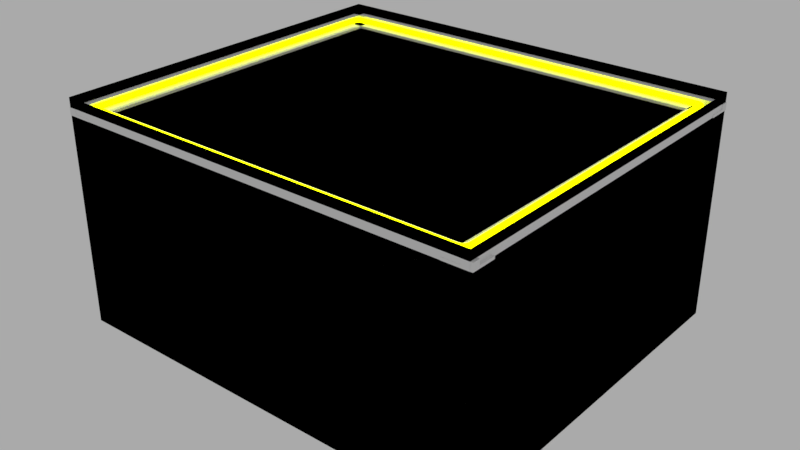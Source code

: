# Source: LightRoom.blend  (saved by Blender 2.79.0; exported with 4.5.12 LTS)
import bpy
from mathutils import Matrix  # noqa: F401  (used for matrix-valued properties, if any)

bpy.ops.wm.read_factory_settings(use_empty=True)
scene = bpy.context.scene
scene.name = 'Scene'

# ---- collections
col_collection_1 = bpy.data.collections.new('Collection 1'); scene.collection.children.link(col_collection_1)
col_collection_2 = bpy.data.collections.new('Collection 2'); scene.collection.children.link(col_collection_2)
col_collection_2.hide_render = True
col_collection_2.hide_viewport = True

# ---- materials (node trees are filled in below, after node groups)
mat_material = bpy.data.materials.new('Material')
mat_material.alpha_threshold = 0.0
mat_material.roughness = 0.5

# ---- material node trees
mat_material.use_nodes = True; mat_material.node_tree.nodes.clear()
_N = mat_material.node_tree.nodes; _L = mat_material.node_tree.links
n0 = _N.new('ShaderNodeOutputMaterial'); n0.name = 'Material Output'; n0.location = (417, 274)
n1 = _N.new('ShaderNodeEmission'); n1.name = 'Emission'; n1.location = (19, 174)
n1.inputs[0].default_value = (0.6503, 0.7728, 0.0, 1.0)
n1.inputs[1].default_value = 6.0
n2 = _N.new('ShaderNodeBsdfGlass'); n2.name = 'Glass BSDF'; n2.location = (15, 407)
n2.distribution = 'BECKMANN'
n2.inputs[1].default_value = 1.0
n2.inputs[2].default_value = 1.45
n3 = _N.new('ShaderNodeMixShader'); n3.name = 'Mix Shader'; n3.location = (237, 290)
n3.inputs[0].default_value = 0.9
_L.new(n3.outputs[0], n0.inputs[0])
_L.new(n1.outputs[0], n3.inputs[2])
_L.new(n2.outputs[0], n3.inputs[1])
n0.is_active_output = True

# ---- world
world_world = bpy.data.worlds.new('World'); scene.world = world_world
world_world.use_nodes = True; world_world.node_tree.nodes.clear()
_N = world_world.node_tree.nodes; _L = world_world.node_tree.links
n0 = _N.new('ShaderNodeOutputWorld'); n0.name = 'World Output'; n0.location = (300, 300)
n1 = _N.new('ShaderNodeBackground'); n1.name = 'Background'; n1.location = (10, 300)
n1.inputs[0].default_value = (0.402, 0.402, 0.402, 1.0)
_L.new(n1.outputs[0], n0.inputs[0])
n0.is_active_output = True
world_world.color = (0.05088, 0.05088, 0.05088)
world_world.use_sun_shadow = False
world_world.sun_shadow_jitter_overblur = 0.0
world_world.cycles.sampling_method = 'MANUAL'

# ---- meshes
me_cylinder = bpy.data.meshes.new('Cylinder')
me_cylinder.from_pydata([(0.0, 1.0, -1.0), (0.0, 1.0, 1.0), (0.1951, 0.9808, -1.0), (0.1951, 0.9808, 1.0), (0.3827, 0.9239, -1.0), (0.3827, 0.9239, 1.0), (0.5556, 0.8315, -1.0), (0.5556, 0.8315, 1.0), (0.7071, 0.7071, -1.0), (0.7071, 0.7071, 1.0), (0.8315, 0.5556, -1.0), (0.8315, 0.5556, 1.0), (0.9239, 0.3827, -1.0), (0.9239, 0.3827, 1.0), (0.9808, 0.1951, -1.0), (0.9808, 0.1951, 1.0), (1.0, 7.55e-08, -1.0), (1.0, 7.55e-08, 1.0), (0.9808, -0.1951, -1.0), (0.9808, -0.1951, 1.0), (0.9239, -0.3827, -1.0), (0.9239, -0.3827, 1.0), (0.8315, -0.5556, -1.0), (0.8315, -0.5556, 1.0), (0.7071, -0.7071, -1.0), (0.7071, -0.7071, 1.0), (0.5556, -0.8315, -1.0), (0.5556, -0.8315, 1.0), (0.3827, -0.9239, -1.0), (0.3827, -0.9239, 1.0), (0.1951, -0.9808, -1.0), (0.1951, -0.9808, 1.0), (-3.258e-07, -1.0, -1.0), (-3.258e-07, -1.0, 1.0), (-0.1951, -0.9808, -1.0), (-0.1951, -0.9808, 1.0), (-0.3827, -0.9239, -1.0), (-0.3827, -0.9239, 1.0), (-0.5556, -0.8315, -1.0), (-0.5556, -0.8315, 1.0), (-0.7071, -0.7071, -1.0), (-0.7071, -0.7071, 1.0), (-0.8315, -0.5556, -1.0), (-0.8315, -0.5556, 1.0), (-0.9239, -0.3827, -1.0), (-0.9239, -0.3827, 1.0), (-0.9808, -0.1951, -1.0), (-0.9808, -0.1951, 1.0), (-1.0, 9.656e-07, -1.0), (-1.0, 9.656e-07, 1.0), (-0.9808, 0.1951, -1.0), (-0.9808, 0.1951, 1.0), (-0.9239, 0.3827, -1.0), (-0.9239, 0.3827, 1.0), (-0.8315, 0.5556, -1.0), (-0.8315, 0.5556, 1.0), (-0.7071, 0.7071, -1.0), (-0.7071, 0.7071, 1.0), (-0.5556, 0.8315, -1.0), (-0.5556, 0.8315, 1.0), (-0.3827, 0.9239, -1.0), (-0.3827, 0.9239, 1.0), (-0.1951, 0.9808, -1.0), (-0.1951, 0.9808, 1.0), (0.1951, 0.9714, 1.006), (-1.24e-05, 0.9856, 1.006), (0.3827, 0.9291, 1.007), (0.5556, 0.8606, 1.007), (0.7071, 0.7682, 1.009), (0.8315, 0.6558, 1.01), (0.9239, 0.5275, 1.012), (0.9808, 0.3882, 1.014), (1.0, 0.2434, 1.015), (0.9808, 0.09864, 1.017), (0.9239, -0.04059, 1.019), (0.8315, -0.1689, 1.021), (0.7071, -0.2814, 1.022), (0.5556, -0.3737, 1.024), (0.3827, -0.4423, 1.024), (0.1951, -0.4845, 1.025), (-1.283e-05, -0.4988, 1.025), (-0.1951, -0.4845, 1.025), (-0.3827, -0.4423, 1.024), (-0.5556, -0.3737, 1.024), (-0.7071, -0.2814, 1.022), (-0.8315, -0.1689, 1.021), (-0.9239, -0.04059, 1.019), (-0.9808, 0.09864, 1.017), (-1.0, 0.2434, 1.015), (-0.9808, 0.3882, 1.014), (-0.9239, 0.5275, 1.012), (-0.8315, 0.6558, 1.01), (-0.7071, 0.7683, 1.009), (-0.5556, 0.8606, 1.007), (-0.3827, 0.9291, 1.007), (-0.1951, 0.9714, 1.006), (0.1951, 1.272, 1.015), (-1.08e-05, 1.273, 1.014), (0.3827, 1.271, 1.015), (0.5556, 1.269, 1.017), (0.7071, 1.266, 1.019), (0.8315, 1.263, 1.021), (0.9239, 1.259, 1.023), (0.9808, 1.255, 1.026), (1.0, 1.25, 1.029), (0.9808, 1.246, 1.032), (0.9239, 1.242, 1.034), (0.8315, 1.238, 1.037), (0.7071, 1.234, 1.039), (0.5556, 1.231, 1.041), (0.3827, 1.229, 1.042), (0.1951, 1.228, 1.043), (-1.128e-05, 1.228, 1.043), (-0.1951, 1.228, 1.043), (-0.3827, 1.229, 1.042), (-0.5556, 1.231, 1.041), (-0.7071, 1.234, 1.039), (-0.8315, 1.238, 1.037), (-0.9239, 1.242, 1.034), (-0.9808, 1.246, 1.032), (-1.0, 1.25, 1.029), (-0.9808, 1.255, 1.026), (-0.9239, 1.259, 1.023), (-0.8315, 1.263, 1.021), (-0.7071, 1.266, 1.019), (-0.5556, 1.269, 1.017), (-0.3827, 1.271, 1.015), (-0.1951, 1.272, 1.015), (0.1951, 120.8, 1.016), (-1.081e-05, 120.8, 1.015), (0.3827, 120.8, 1.016), (0.5556, 120.8, 1.018), (0.7071, 120.8, 1.02), (0.8315, 120.8, 1.022), (0.9239, 120.8, 1.024), (0.9808, 120.8, 1.027), (1.0, 120.8, 1.03), (0.9808, 120.8, 1.033), (0.9239, 120.7, 1.035), (0.8315, 120.7, 1.038), (0.7071, 120.7, 1.04), (0.5556, 120.7, 1.042), (0.3827, 120.7, 1.043), (0.1951, 120.7, 1.044), (-1.128e-05, 120.7, 1.044), (-0.1951, 120.7, 1.044), (-0.3827, 120.7, 1.043), (-0.5556, 120.7, 1.042), (-0.7071, 120.7, 1.04), (-0.8315, 120.7, 1.038), (-0.9239, 120.7, 1.035), (-0.9808, 120.8, 1.033), (-1.0, 120.8, 1.03), (-0.9808, 120.8, 1.027), (-0.9239, 120.8, 1.024), (-0.8315, 120.8, 1.022), (-0.7071, 120.8, 1.02), (-0.5556, 120.8, 1.018), (-0.3827, 120.8, 1.016), (-0.1951, 120.8, 1.016), (0.9294, 0.5058, 1.029), (0.8364, 0.4277, 1.032), (-1.006, 0.6786, 1.025), (-0.9866, 0.7667, 1.022), (0.7113, 0.3593, 1.033), (-0.9294, 0.8515, 1.02), (0.5589, 0.3031, 1.035), (-0.8364, 0.9295, 1.018), (0.3849, 0.2614, 1.036), (-1.112e-05, 1.13, 1.012), (0.1962, 1.122, 1.013), (-0.7113, 0.998, 1.016), (0.1962, 0.2357, 1.037), (0.3849, 1.096, 1.013), (-0.5589, 1.054, 1.015), (-1.158e-05, 0.227, 1.037), (0.5589, 1.054, 1.015), (-0.385, 1.096, 1.013), (-0.1963, 0.2357, 1.037), (0.7113, 0.998, 1.016), (-0.1963, 1.122, 1.013), (-0.385, 0.2614, 1.036), (0.8364, 0.9295, 1.018), (-0.5589, 0.3031, 1.035), (0.9294, 0.8514, 1.02), (-0.7113, 0.3593, 1.033), (0.9866, 0.7667, 1.022), (-0.8364, 0.4277, 1.032), (1.006, 0.6786, 1.025), (-0.9294, 0.5058, 1.029), (0.9866, 0.5905, 1.027), (-0.9866, 0.5905, 1.027), (0.1951, 121.3, 1.014), (-1.08e-05, 121.3, 1.014), (0.3827, 121.4, 1.015), (0.5556, 121.4, 1.016), (0.7071, 121.5, 1.017), (0.8315, 121.6, 1.019), (0.9239, 121.6, 1.021), (0.9808, 121.7, 1.024), (1.0, 121.8, 1.026), (0.9808, 122.0, 1.029), (0.9239, 122.1, 1.031), (0.8315, 122.1, 1.033), (0.7071, 122.2, 1.035), (0.5556, 122.3, 1.036), (0.3827, 122.3, 1.038), (0.1951, 122.4, 1.038), (-1.125e-05, 122.4, 1.038), (-0.1951, 122.4, 1.038), (-0.3827, 122.3, 1.038), (-0.5556, 122.3, 1.036), (-0.7071, 122.2, 1.035), (-0.8315, 122.1, 1.033), (-0.9239, 122.1, 1.031), (-0.9808, 122.0, 1.029), (-1.0, 121.8, 1.026), (-0.9808, 121.7, 1.024), (-0.9239, 121.6, 1.021), (-0.8315, 121.6, 1.019), (-0.7071, 121.5, 1.017), (-0.5556, 121.4, 1.016), (-0.3827, 121.4, 1.015), (-0.1951, 121.3, 1.014), (0.1951, 121.8, 1.009), (-1.077e-05, 121.7, 1.009), (0.3827, 121.8, 1.009), (0.5556, 121.9, 1.01), (0.7071, 122.0, 1.011), (0.8315, 122.1, 1.012), (0.9239, 122.3, 1.013), (0.9808, 122.5, 1.014), (1.0, 122.6, 1.015), (0.9808, 122.8, 1.017), (0.9239, 123.0, 1.018), (0.8315, 123.1, 1.019), (0.7071, 123.3, 1.02), (0.5556, 123.4, 1.021), (0.3827, 123.5, 1.021), (0.1951, 123.5, 1.022), (-1.116e-05, 123.5, 1.022), (-0.1951, 123.5, 1.022), (-0.3827, 123.5, 1.021), (-0.5556, 123.4, 1.021), (-0.7071, 123.3, 1.02), (-0.8315, 123.1, 1.019), (-0.9239, 123.0, 1.018), (-0.9808, 122.8, 1.017), (-1.0, 122.6, 1.015), (-0.9808, 122.5, 1.014), (-0.9239, 122.3, 1.013), (-0.8315, 122.1, 1.012), (-0.7071, 122.0, 1.011), (-0.5556, 121.9, 1.01), (-0.3827, 121.8, 1.009), (-0.1951, 121.8, 1.009), (0.1951, 121.8, -1.011), (4.283e-06, 121.8, -1.011), (0.3827, 121.8, -1.011), (0.5556, 121.9, -1.011), (0.7071, 122.0, -1.011), (0.8315, 122.2, -1.011), (0.9239, 122.4, -1.012), (0.9808, 122.6, -1.012), (1.0, 122.8, -1.012), (0.9808, 123.0, -1.012), (0.9239, 123.1, -1.012), (0.8315, 123.3, -1.012), (0.7071, 123.5, -1.012), (0.5556, 123.6, -1.012), (0.3827, 123.7, -1.012), (0.1951, 123.7, -1.012), (3.959e-06, 123.8, -1.012), (-0.1951, 123.7, -1.012), (-0.3827, 123.7, -1.012), (-0.5556, 123.6, -1.012), (-0.7071, 123.5, -1.012), (-0.8315, 123.3, -1.012), (-0.9239, 123.1, -1.012), (-0.9808, 123.0, -1.012), (-1.0, 122.8, -1.012), (-0.9808, 122.6, -1.012), (-0.9239, 122.4, -1.012), (-0.8315, 122.2, -1.011), (-0.7071, 122.0, -1.011), (-0.5556, 121.9, -1.011), (-0.3827, 121.8, -1.011), (-0.1951, 121.8, -1.011), (0.1951, 121.7, -1.019), (4.322e-06, 121.7, -1.019), (0.3827, 121.8, -1.019), (0.5556, 121.9, -1.02), (0.7071, 122.0, -1.021), (0.8315, 122.1, -1.021), (0.9239, 122.3, -1.022), (0.9808, 122.5, -1.024), (1.0, 122.6, -1.025), (0.9808, 122.8, -1.026), (0.9239, 123.0, -1.027), (0.8315, 123.1, -1.028), (0.7071, 123.3, -1.029), (0.5556, 123.4, -1.03), (0.3827, 123.5, -1.03), (0.1951, 123.5, -1.03), (4.056e-06, 123.5, -1.03), (-0.1951, 123.5, -1.03), (-0.3827, 123.5, -1.03), (-0.5556, 123.4, -1.03), (-0.7071, 123.3, -1.029), (-0.8315, 123.1, -1.028), (-0.9239, 123.0, -1.027), (-0.9808, 122.8, -1.026), (-1.0, 122.6, -1.025), (-0.9808, 122.5, -1.024), (-0.9239, 122.3, -1.022), (-0.8315, 122.1, -1.021), (-0.7071, 122.0, -1.021), (-0.5556, 121.9, -1.02), (-0.3827, 121.8, -1.019), (-0.1951, 121.7, -1.019), (0.1951, 121.6, -1.025), (4.348e-06, 121.5, -1.025), (0.3827, 121.6, -1.026), (0.5556, 121.6, -1.027), (0.7071, 121.7, -1.028), (0.8315, 121.8, -1.03), (0.9239, 121.9, -1.032), (0.9808, 122.0, -1.034), (1.0, 122.1, -1.037), (0.9808, 122.2, -1.039), (0.9239, 122.3, -1.041), (0.8315, 122.4, -1.043), (0.7071, 122.5, -1.045), (0.5556, 122.6, -1.047), (0.3827, 122.6, -1.048), (0.1951, 122.7, -1.048), (4.147e-06, 122.7, -1.049), (-0.1951, 122.7, -1.048), (-0.3827, 122.6, -1.048), (-0.5556, 122.6, -1.047), (-0.7071, 122.5, -1.045), (-0.8315, 122.4, -1.043), (-0.9239, 122.3, -1.041), (-0.9808, 122.2, -1.039), (-1.0, 122.1, -1.037), (-0.9808, 122.0, -1.034), (-0.9239, 121.9, -1.032), (-0.8315, 121.8, -1.03), (-0.7071, 121.7, -1.028), (-0.5556, 121.6, -1.027), (-0.3827, 121.6, -1.026), (-0.1951, 121.6, -1.025), (0.1951, 2.436, -1.026), (4.354e-06, 2.436, -1.026), (0.3827, 2.438, -1.027), (0.5556, 2.441, -1.028), (0.7071, 2.445, -1.03), (0.8315, 2.45, -1.032), (0.9239, 2.455, -1.035), (0.9808, 2.461, -1.037), (1.0, 2.468, -1.04), (0.9808, 2.474, -1.043), (0.9239, 2.48, -1.046), (0.8315, 2.485, -1.048), (0.7071, 2.49, -1.05), (0.5556, 2.494, -1.052), (0.3827, 2.497, -1.054), (0.1951, 2.499, -1.054), (4.179e-06, 2.5, -1.055), (-0.1951, 2.499, -1.054), (-0.3827, 2.497, -1.054), (-0.5556, 2.494, -1.052), (-0.7071, 2.49, -1.05), (-0.8315, 2.485, -1.048), (-0.9239, 2.48, -1.046), (-0.9808, 2.474, -1.043), (-1.0, 2.468, -1.04), (-0.9808, 2.461, -1.037), (-0.9239, 2.455, -1.035), (-0.8315, 2.45, -1.032), (-0.7071, 2.445, -1.03), (-0.5556, 2.441, -1.028), (-0.3827, 2.438, -1.027), (-0.1951, 2.436, -1.026), (0.1145, 1.854, -1.025), (-0.08006, 1.865, -1.025), (0.3008, 1.82, -1.026), (0.4717, 1.764, -1.027), (0.6205, 1.689, -1.029), (0.7416, 1.597, -1.03), (0.8303, 1.493, -1.032), (0.8832, 1.379, -1.035), (0.8982, 1.261, -1.037), (0.8748, 1.143, -1.039), (0.8139, 1.029, -1.041), (0.7179, 0.9242, -1.043), (0.5903, 0.8322, -1.045), (0.4362, 0.7566, -1.046), (0.2614, 0.7004, -1.047), (0.07268, 0.6656, -1.048), (-0.1227, 0.6536, -1.048), (-0.3173, 0.665, -1.048), (-0.5036, 0.6991, -1.047), (-0.6745, 0.7548, -1.046), (-0.8233, 0.8299, -1.044), (-0.9444, 0.9215, -1.043), (-1.033, 1.026, -1.04), (-1.086, 1.14, -1.038), (-1.101, 1.258, -1.036), (-1.078, 1.376, -1.034), (-1.017, 1.49, -1.032), (-0.9207, 1.595, -1.03), (-0.7931, 1.687, -1.028), (-0.639, 1.762, -1.027), (-0.4642, 1.818, -1.026), (-0.2755, 1.853, -1.025), (0.1145, 1.206, -1.02), (-0.08006, 1.225, -1.02), (0.3009, 1.154, -1.021), (0.4717, 1.07, -1.022), (0.6205, 0.9589, -1.022), (0.7416, 0.8235, -1.023), (0.8303, 0.6695, -1.025), (0.8832, 0.5029, -1.026), (0.8982, 0.3301, -1.027), (0.8748, 0.1577, -1.029), (0.814, -0.007749, -1.03), (0.7179, -0.1598, -1.031), (0.5903, -0.2926, -1.032), (0.4362, -0.401, -1.033), (0.2614, -0.481, -1.033), (0.07269, -0.5294, -1.034), (-0.1227, -0.5444, -1.034), (-0.3173, -0.5254, -1.033), (-0.5036, -0.4731, -1.033), (-0.6745, -0.3895, -1.032), (-0.8233, -0.2779, -1.031), (-0.9444, -0.1425, -1.03), (-1.033, 0.01138, -1.029), (-1.086, 0.178, -1.028), (-1.101, 0.3508, -1.027), (-1.078, 0.5232, -1.025), (-1.017, 0.6886, -1.024), (-0.9207, 0.8407, -1.023), (-0.7931, 0.9735, -1.022), (-0.639, 1.082, -1.021), (-0.4642, 1.162, -1.021), (-0.2755, 1.21, -1.02), (0.1425, 0.993, -1.015), (-0.04552, 1.016, -1.015), (0.3225, 0.9341, -1.015), (0.4876, 0.8412, -1.015), (0.6314, 0.7179, -1.015), (0.7484, 0.569, -1.015), (0.8341, 0.4001, -1.015), (0.8852, 0.2178, -1.015), (0.8997, 0.02903, -1.015), (0.8772, -0.1589, -1.014), (0.8183, -0.3388, -1.014), (0.7255, -0.5038, -1.014), (0.6023, -0.6474, -1.014), (0.4533, -0.7643, -1.014), (0.2844, -0.8498, -1.014), (0.1021, -0.9008, -1.014), (-0.08675, -0.9152, -1.014), (-0.2748, -0.8925, -1.014), (-0.4548, -0.8336, -1.014), (-0.6199, -0.7407, -1.014), (-0.7637, -0.6174, -1.014), (-0.8807, -0.4685, -1.014), (-0.9664, -0.2996, -1.014), (-1.017, -0.1173, -1.014), (-1.032, 0.07149, -1.014), (-1.009, 0.2594, -1.014), (-0.9506, 0.4393, -1.014), (-0.8578, 0.6043, -1.014), (-0.7345, 0.748, -1.014), (-0.5856, 0.8648, -1.015), (-0.4167, 0.9503, -1.015), (-0.2343, 1.001, -1.015)], [], [(0, 1, 3, 2), (2, 3, 5, 4), (4, 5, 7, 6), (6, 7, 9, 8), (8, 9, 11, 10), (10, 11, 13, 12), (12, 13, 15, 14), (14, 15, 17, 16), (16, 17, 19, 18), (18, 19, 21, 20), (20, 21, 23, 22), (22, 23, 25, 24), (24, 25, 27, 26), (26, 27, 29, 28), (28, 29, 31, 30), (30, 31, 33, 32), (32, 33, 35, 34), (34, 35, 37, 36), (36, 37, 39, 38), (38, 39, 41, 40), (40, 41, 43, 42), (42, 43, 45, 44), (44, 45, 47, 46), (46, 47, 49, 48), (48, 49, 51, 50), (50, 51, 53, 52), (52, 53, 55, 54), (54, 55, 57, 56), (56, 57, 59, 58), (58, 59, 61, 60), (19, 17, 72, 73), (60, 61, 63, 62), (62, 63, 1, 0), (364, 363, 395, 396), (161, 160, 106, 107), (37, 35, 81, 82), (55, 53, 90, 91), (11, 9, 68, 69), (29, 27, 77, 78), (47, 45, 86, 87), (3, 1, 65, 64), (1, 63, 95, 65), (21, 19, 73, 74), (39, 37, 82, 83), (57, 55, 91, 92), (13, 11, 69, 70), (31, 29, 78, 79), (49, 47, 87, 88), (5, 3, 64, 66), (23, 21, 74, 75), (41, 39, 83, 84), (59, 57, 92, 93), (15, 13, 70, 71), (33, 31, 79, 80), (51, 49, 88, 89), (7, 5, 66, 67), (25, 23, 75, 76), (43, 41, 84, 85), (61, 59, 93, 94), (17, 15, 71, 72), (35, 33, 80, 81), (53, 51, 89, 90), (9, 7, 67, 68), (27, 25, 76, 77), (45, 43, 85, 86), (63, 61, 94, 95), (110, 109, 141, 142), (163, 162, 120, 121), (164, 161, 107, 108), (165, 163, 121, 122), (166, 164, 108, 109), (167, 165, 122, 123), (168, 166, 109, 110), (170, 169, 97, 96), (171, 167, 123, 124), (172, 168, 110, 111), (173, 170, 96, 98), (174, 171, 124, 125), (175, 172, 111, 112), (176, 173, 98, 99), (177, 174, 125, 126), (178, 175, 112, 113), (179, 176, 99, 100), (180, 177, 126, 127), (181, 178, 113, 114), (182, 179, 100, 101), (169, 180, 127, 97), (183, 181, 114, 115), (184, 182, 101, 102), (185, 183, 115, 116), (186, 184, 102, 103), (187, 185, 116, 117), (188, 186, 103, 104), (189, 187, 117, 118), (190, 188, 104, 105), (191, 189, 118, 119), (160, 190, 105, 106), (162, 191, 119, 120), (145, 144, 208, 209), (96, 97, 129, 128), (124, 123, 155, 156), (111, 110, 142, 143), (98, 96, 128, 130), (125, 124, 156, 157), (112, 111, 143, 144), (99, 98, 130, 131), (126, 125, 157, 158), (113, 112, 144, 145), (100, 99, 131, 132), (127, 126, 158, 159), (114, 113, 145, 146), (101, 100, 132, 133), (97, 127, 159, 129), (115, 114, 146, 147), (102, 101, 133, 134), (116, 115, 147, 148), (103, 102, 134, 135), (117, 116, 148, 149), (104, 103, 135, 136), (118, 117, 149, 150), (105, 104, 136, 137), (119, 118, 150, 151), (106, 105, 137, 138), (120, 119, 151, 152), (107, 106, 138, 139), (121, 120, 152, 153), (108, 107, 139, 140), (122, 121, 153, 154), (109, 108, 140, 141), (123, 122, 154, 155), (88, 87, 191, 162), (74, 73, 190, 160), (87, 86, 189, 191), (73, 72, 188, 190), (86, 85, 187, 189), (72, 71, 186, 188), (85, 84, 185, 187), (71, 70, 184, 186), (84, 83, 183, 185), (70, 69, 182, 184), (83, 82, 181, 183), (65, 95, 180, 169), (69, 68, 179, 182), (82, 81, 178, 181), (95, 94, 177, 180), (68, 67, 176, 179), (81, 80, 175, 178), (94, 93, 174, 177), (67, 66, 173, 176), (80, 79, 172, 175), (93, 92, 171, 174), (66, 64, 170, 173), (79, 78, 168, 172), (92, 91, 167, 171), (64, 65, 169, 170), (78, 77, 166, 168), (91, 90, 165, 167), (77, 76, 164, 166), (90, 89, 163, 165), (76, 75, 161, 164), (89, 88, 162, 163), (75, 74, 160, 161), (215, 214, 246, 247), (132, 131, 195, 196), (159, 158, 222, 223), (146, 145, 209, 210), (133, 132, 196, 197), (129, 159, 223, 193), (147, 146, 210, 211), (134, 133, 197, 198), (148, 147, 211, 212), (135, 134, 198, 199), (149, 148, 212, 213), (136, 135, 199, 200), (150, 149, 213, 214), (137, 136, 200, 201), (151, 150, 214, 215), (138, 137, 201, 202), (152, 151, 215, 216), (139, 138, 202, 203), (153, 152, 216, 217), (140, 139, 203, 204), (154, 153, 217, 218), (141, 140, 204, 205), (155, 154, 218, 219), (142, 141, 205, 206), (128, 129, 193, 192), (156, 155, 219, 220), (143, 142, 206, 207), (130, 128, 192, 194), (157, 156, 220, 221), (144, 143, 207, 208), (131, 130, 194, 195), (158, 157, 221, 222), (250, 249, 281, 282), (202, 201, 233, 234), (216, 215, 247, 248), (203, 202, 234, 235), (217, 216, 248, 249), (204, 203, 235, 236), (218, 217, 249, 250), (205, 204, 236, 237), (219, 218, 250, 251), (206, 205, 237, 238), (192, 193, 225, 224), (220, 219, 251, 252), (207, 206, 238, 239), (194, 192, 224, 226), (221, 220, 252, 253), (208, 207, 239, 240), (195, 194, 226, 227), (222, 221, 253, 254), (209, 208, 240, 241), (196, 195, 227, 228), (223, 222, 254, 255), (210, 209, 241, 242), (197, 196, 228, 229), (193, 223, 255, 225), (211, 210, 242, 243), (198, 197, 229, 230), (212, 211, 243, 244), (199, 198, 230, 231), (213, 212, 244, 245), (200, 199, 231, 232), (214, 213, 245, 246), (201, 200, 232, 233), (285, 284, 316, 317), (237, 236, 268, 269), (251, 250, 282, 283), (238, 237, 269, 270), (224, 225, 257, 256), (252, 251, 283, 284), (239, 238, 270, 271), (226, 224, 256, 258), (253, 252, 284, 285), (240, 239, 271, 272), (227, 226, 258, 259), (254, 253, 285, 286), (241, 240, 272, 273), (228, 227, 259, 260), (255, 254, 286, 287), (242, 241, 273, 274), (229, 228, 260, 261), (225, 255, 287, 257), (243, 242, 274, 275), (230, 229, 261, 262), (244, 243, 275, 276), (231, 230, 262, 263), (245, 244, 276, 277), (232, 231, 263, 264), (246, 245, 277, 278), (233, 232, 264, 265), (247, 246, 278, 279), (234, 233, 265, 266), (248, 247, 279, 280), (235, 234, 266, 267), (249, 248, 280, 281), (236, 235, 267, 268), (289, 319, 351, 321), (272, 271, 303, 304), (259, 258, 290, 291), (286, 285, 317, 318), (273, 272, 304, 305), (260, 259, 291, 292), (287, 286, 318, 319), (274, 273, 305, 306), (261, 260, 292, 293), (257, 287, 319, 289), (275, 274, 306, 307), (262, 261, 293, 294), (276, 275, 307, 308), (263, 262, 294, 295), (277, 276, 308, 309), (264, 263, 295, 296), (278, 277, 309, 310), (265, 264, 296, 297), (279, 278, 310, 311), (266, 265, 297, 298), (280, 279, 311, 312), (267, 266, 298, 299), (281, 280, 312, 313), (268, 267, 299, 300), (282, 281, 313, 314), (269, 268, 300, 301), (283, 282, 314, 315), (270, 269, 301, 302), (256, 257, 289, 288), (284, 283, 315, 316), (271, 270, 302, 303), (258, 256, 288, 290), (342, 341, 373, 374), (307, 306, 338, 339), (294, 293, 325, 326), (308, 307, 339, 340), (295, 294, 326, 327), (309, 308, 340, 341), (296, 295, 327, 328), (310, 309, 341, 342), (297, 296, 328, 329), (311, 310, 342, 343), (298, 297, 329, 330), (312, 311, 343, 344), (299, 298, 330, 331), (313, 312, 344, 345), (300, 299, 331, 332), (314, 313, 345, 346), (301, 300, 332, 333), (315, 314, 346, 347), (302, 301, 333, 334), (288, 289, 321, 320), (316, 315, 347, 348), (303, 302, 334, 335), (290, 288, 320, 322), (317, 316, 348, 349), (304, 303, 335, 336), (291, 290, 322, 323), (318, 317, 349, 350), (305, 304, 336, 337), (292, 291, 323, 324), (319, 318, 350, 351), (306, 305, 337, 338), (293, 292, 324, 325), (377, 376, 408, 409), (329, 328, 360, 361), (343, 342, 374, 375), (330, 329, 361, 362), (344, 343, 375, 376), (331, 330, 362, 363), (345, 344, 376, 377), (332, 331, 363, 364), (346, 345, 377, 378), (333, 332, 364, 365), (347, 346, 378, 379), (334, 333, 365, 366), (320, 321, 353, 352), (348, 347, 379, 380), (335, 334, 366, 367), (322, 320, 352, 354), (349, 348, 380, 381), (336, 335, 367, 368), (323, 322, 354, 355), (350, 349, 381, 382), (337, 336, 368, 369), (324, 323, 355, 356), (351, 350, 382, 383), (338, 337, 369, 370), (325, 324, 356, 357), (321, 351, 383, 353), (339, 338, 370, 371), (326, 325, 357, 358), (340, 339, 371, 372), (327, 326, 358, 359), (341, 340, 372, 373), (328, 327, 359, 360), (378, 377, 409, 410), (365, 364, 396, 397), (379, 378, 410, 411), (366, 365, 397, 398), (352, 353, 385, 384), (380, 379, 411, 412), (367, 366, 398, 399), (354, 352, 384, 386), (381, 380, 412, 413), (368, 367, 399, 400), (355, 354, 386, 387), (382, 381, 413, 414), (369, 368, 400, 401), (356, 355, 387, 388), (383, 382, 414, 415), (370, 369, 401, 402), (357, 356, 388, 389), (353, 383, 415, 385), (371, 370, 402, 403), (358, 357, 389, 390), (372, 371, 403, 404), (359, 358, 390, 391), (373, 372, 404, 405), (360, 359, 391, 392), (374, 373, 405, 406), (361, 360, 392, 393), (375, 374, 406, 407), (362, 361, 393, 394), (376, 375, 407, 408), (363, 362, 394, 395), (384, 385, 417, 416), (412, 411, 443, 444), (399, 398, 430, 431), (386, 384, 416, 418), (413, 412, 444, 445), (400, 399, 431, 432), (387, 386, 418, 419), (414, 413, 445, 446), (401, 400, 432, 433), (388, 387, 419, 420), (415, 414, 446, 447), (402, 401, 433, 434), (389, 388, 420, 421), (385, 415, 447, 417), (403, 402, 434, 435), (390, 389, 421, 422), (404, 403, 435, 436), (391, 390, 422, 423), (405, 404, 436, 437), (392, 391, 423, 424), (406, 405, 437, 438), (393, 392, 424, 425), (407, 406, 438, 439), (394, 393, 425, 426), (408, 407, 439, 440), (395, 394, 426, 427), (409, 408, 440, 441), (396, 395, 427, 428), (410, 409, 441, 442), (397, 396, 428, 429), (411, 410, 442, 443), (398, 397, 429, 430), (420, 419, 451, 452), (447, 446, 478, 479), (434, 433, 465, 466), (421, 420, 452, 453), (417, 447, 479, 449), (435, 434, 466, 467), (422, 421, 453, 454), (436, 435, 467, 468), (423, 422, 454, 455), (437, 436, 468, 469), (424, 423, 455, 456), (438, 437, 469, 470), (425, 424, 456, 457), (439, 438, 470, 471), (426, 425, 457, 458), (440, 439, 471, 472), (427, 426, 458, 459), (441, 440, 472, 473), (428, 427, 459, 460), (442, 441, 473, 474), (429, 428, 460, 461), (443, 442, 474, 475), (430, 429, 461, 462), (416, 417, 449, 448), (444, 443, 475, 476), (431, 430, 462, 463), (418, 416, 448, 450), (445, 444, 476, 477), (432, 431, 463, 464), (419, 418, 450, 451), (446, 445, 477, 478), (433, 432, 464, 465), (455, 454, 12, 14), (469, 468, 40, 42), (456, 455, 14, 16), (470, 469, 42, 44), (457, 456, 16, 18), (471, 470, 44, 46), (458, 457, 18, 20), (472, 471, 46, 48), (459, 458, 20, 22), (473, 472, 48, 50), (460, 459, 22, 24), (474, 473, 50, 52), (461, 460, 24, 26), (475, 474, 52, 54), (462, 461, 26, 28), (448, 449, 0, 2), (476, 475, 54, 56), (463, 462, 28, 30), (450, 448, 2, 4), (477, 476, 56, 58), (464, 463, 30, 32), (451, 450, 4, 6), (478, 477, 58, 60), (465, 464, 32, 34), (452, 451, 6, 8), (479, 478, 60, 62), (466, 465, 34, 36), (453, 452, 8, 10), (449, 479, 62, 0), (467, 466, 36, 38), (454, 453, 10, 12), (468, 467, 38, 40)])
me_cylinder.materials.append(mat_material)
me_cylinder.use_remesh_preserve_volume = False
me_cylinder.use_remesh_preserve_attributes = False
me_cylinder.use_mirror_vertex_groups = False
me_cylinder.update()
me_cube_002 = bpy.data.meshes.new('Cube.002')
me_cube_002.from_pydata([(-0.433, -0.8011, -0.03283), (-0.433, -0.8011, 0.03283), (-0.433, 0.8011, -0.03283), (-0.433, 0.8011, 0.03283), (-0.3986, -0.8011, -0.03283), (-0.3986, -0.8011, 0.03283), (-0.3986, 0.8011, -0.03283), (-0.3986, 0.8011, 0.03283), (-0.433, -0.8011, -0.01116), (-0.433, 0.8011, -0.01116), (-0.3986, 0.8011, -0.01116), (-0.3986, -0.8011, -0.01116), (-0.3195, 0.8011, -0.01116), (-0.3195, 0.8011, -0.03283), (-0.3195, -0.8011, -0.03283), (-0.3195, -0.8011, -0.01116), (1.579, -0.8001, -0.03283), (1.579, -0.8001, 0.03283), (-0.4379, -0.8001, -0.03283), (-0.4379, -0.8001, 0.03283), (1.579, -0.7685, -0.03283), (1.579, -0.7685, 0.03283), (-0.4379, -0.7685, -0.03283), (-0.4379, -0.7685, 0.03283), (1.579, -0.8001, -0.01116), (-0.4379, -0.8001, -0.01116), (-0.4379, -0.7685, -0.01116), (1.579, -0.7685, -0.01116), (-0.4379, -0.696, -0.01116), (-0.4379, -0.696, -0.03283), (1.579, -0.696, -0.03283), (1.579, -0.696, -0.01116), (1.567, 0.8011, -0.03283), (1.567, 0.8011, 0.03283), (1.567, -0.8011, -0.03283), (1.567, -0.8011, 0.03283), (1.532, 0.8011, -0.03283), (1.532, 0.8011, 0.03283), (1.532, -0.8011, -0.03283), (1.532, -0.8011, 0.03283), (1.567, 0.8011, -0.01116), (1.567, -0.8011, -0.01116), (1.532, -0.8011, -0.01116), (1.532, 0.8011, -0.01116), (1.453, -0.8011, -0.01116), (1.453, -0.8011, -0.03283), (1.453, 0.8011, -0.03283), (1.453, 0.8011, -0.01116), (-0.4456, 0.8001, -0.03283), (-0.4456, 0.8001, 0.03283), (1.571, 0.8001, -0.03283), (1.571, 0.8001, 0.03283), (-0.4456, 0.7685, -0.03283), (-0.4456, 0.7685, 0.03283), (1.571, 0.7685, -0.03283), (1.571, 0.7685, 0.03283), (-0.4456, 0.8001, -0.01116), (1.571, 0.8001, -0.01116), (1.571, 0.7685, -0.01116), (-0.4456, 0.7685, -0.01116), (1.571, 0.696, -0.01116), (1.571, 0.696, -0.03283), (-0.4456, 0.696, -0.03283), (-0.4456, 0.696, -0.01116)], [], [(8, 1, 3, 9), (9, 3, 7, 10), (10, 7, 5, 11), (11, 5, 1, 8), (2, 6, 4, 0), (7, 3, 1, 5), (4, 11, 8, 0), (6, 10, 12, 13), (2, 9, 10, 6), (0, 8, 9, 2), (13, 12, 15, 14), (10, 11, 15, 12), (11, 4, 14, 15), (4, 6, 13, 14), (24, 17, 19, 25), (25, 19, 23, 26), (26, 23, 21, 27), (27, 21, 17, 24), (18, 22, 20, 16), (23, 19, 17, 21), (20, 27, 24, 16), (22, 26, 28, 29), (18, 25, 26, 22), (16, 24, 25, 18), (29, 28, 31, 30), (26, 27, 31, 28), (27, 20, 30, 31), (20, 22, 29, 30), (40, 33, 35, 41), (41, 35, 39, 42), (42, 39, 37, 43), (43, 37, 33, 40), (34, 38, 36, 32), (39, 35, 33, 37), (36, 43, 40, 32), (38, 42, 44, 45), (34, 41, 42, 38), (32, 40, 41, 34), (45, 44, 47, 46), (42, 43, 47, 44), (43, 36, 46, 47), (36, 38, 45, 46), (56, 49, 51, 57), (57, 51, 55, 58), (58, 55, 53, 59), (59, 53, 49, 56), (50, 54, 52, 48), (55, 51, 49, 53), (52, 59, 56, 48), (54, 58, 60, 61), (50, 57, 58, 54), (48, 56, 57, 50), (61, 60, 63, 62), (58, 59, 63, 60), (59, 52, 62, 63), (52, 54, 61, 62)])
me_cube_002.use_remesh_preserve_volume = False
me_cube_002.use_remesh_preserve_attributes = False
me_cube_002.use_mirror_vertex_groups = False
me_cube_002.update()
me_cube = bpy.data.meshes.new('Cube')
me_cube.from_pydata([(-1.0, -1.0, -1.0), (-1.0, -1.0, 1.0), (-1.0, 1.0, -1.0), (-1.0, 1.0, 1.0), (1.0, -1.0, -1.0), (1.0, -1.0, 1.0), (1.0, 1.0, -1.0), (1.0, 1.0, 1.0), (1.0, -1.0, -1.0), (1.0, -1.0, 1.0), (1.0, 1.0, -1.0), (1.0, 1.0, 1.0), (-1.0, -1.0, -1.0), (-1.0, -1.0, 1.0), (-1.0, 1.0, -1.0), (-1.0, 1.0, 1.0)], [], [(0, 2, 3, 1), (2, 6, 7, 3), (6, 4, 5, 7), (4, 0, 1, 5), (2, 0, 4, 6), (8, 9, 11, 10), (10, 11, 15, 14), (14, 15, 13, 12), (12, 13, 9, 8), (10, 14, 12, 8)])
me_cube.use_remesh_preserve_volume = False
me_cube.use_remesh_preserve_attributes = False
me_cube.use_mirror_vertex_groups = False
me_cube.update()
me_cube_005 = bpy.data.meshes.new('Cube.005')
me_cube_005.from_pydata([(-1.035, -1.0, -1.0), (-1.025, -1.0, 1.025), (-1.025, 1.025, -1.0), (-1.02, 1.02, 1.02), (1.035, -1.0, -1.0), (1.025, -1.0, 1.025), (1.025, 1.025, -1.0), (1.02, 1.02, 1.02), (-1.035, -1.0, -0.6677), (-1.025, 1.025, -0.6677), (1.025, 1.025, -0.6677), (1.035, -1.0, -0.6677), (-1.035, -0.7109, -1.0), (-1.025, -0.7109, 1.025), (1.035, -0.7109, -1.0), (1.025, -0.7109, 1.025), (1.035, -0.7109, -0.6677), (-1.035, -0.7109, -0.6677), (-1.035, -1.0, 0.7176), (-1.025, 1.025, 0.7176), (1.025, 1.025, 0.7176), (1.035, -1.0, 0.7176), (1.035, -0.7109, 0.7176), (-1.035, -0.7109, 0.7176), (1.035, 0.7103, 0.7176), (1.025, 0.628, 1.025), (1.035, -0.7109, -0.3716), (1.035, 0.3523, 0.7176), (-1.035, 0.7103, 0.7176), (-1.035, -0.7109, -0.3829), (-1.035, 0.4061, 0.7176), (-1.025, 0.6927, 1.025), (-1.0, -1.0, -1.0), (-1.0, -1.0, 0.909), (-1.0, 1.0, -1.0), (-1.0, 0.9349, 0.909), (1.0, -1.0, -1.0), (1.0, -1.0, 0.909), (1.0, 1.0, -1.0), (1.0, 0.9349, 0.909), (-1.0, -1.0, -0.6677), (-1.0, 1.0, -0.6677), (1.0, 1.0, -0.6677), (1.0, -1.0, -0.6677), (-1.0, -0.7109, -1.0), (-1.0, -0.7109, 0.909), (1.0, -0.7109, -1.0), (1.0, -0.7109, 0.909), (1.0, -0.7109, -0.6677), (-1.0, -0.7109, -0.6677), (-1.0, -1.0, 0.7176), (-1.0, 0.9349, 0.7176), (1.0, 0.9349, 0.7176), (1.0, -1.0, 0.7176), (1.0, -0.7109, 0.7176), (-1.0, -0.7109, 0.7176), (1.0, 0.7103, 0.7176), (1.0, 0.628, 0.909), (1.0, -0.7109, -0.3716), (1.0, 0.3523, 0.7176), (-1.0, 0.7103, 0.7176), (-1.0, -0.7109, -0.3829), (-1.0, 0.4061, 0.7176), (-1.0, 0.6927, 0.909)], [], [(23, 13, 31, 30), (19, 3, 7, 20), (22, 15, 5, 21), (15, 13, 1, 5), (14, 16, 11, 4), (2, 9, 10, 6), (12, 17, 9, 2), (0, 8, 17, 12), (6, 10, 16, 14), (7, 3, 31, 13, 15, 25), (20, 7, 24), (18, 1, 13, 23), (29, 17, 8), (16, 26, 11), (17, 29, 30, 28), (16, 24, 27, 26), (24, 7, 25, 27), (27, 25, 15, 22), (28, 3, 19), (30, 31, 3, 28), (55, 62, 63, 45), (51, 52, 39, 35), (54, 53, 37, 47), (47, 37, 33, 45), (46, 36, 43, 48), (34, 38, 42, 41), (44, 34, 41, 49), (32, 44, 49, 40), (38, 46, 48, 42), (39, 57, 47, 45, 63, 35), (52, 56, 39), (50, 55, 45, 33), (61, 40, 49), (48, 43, 58), (49, 60, 62, 61), (48, 58, 59, 56), (56, 59, 57, 39), (59, 54, 47, 57), (60, 51, 35), (62, 60, 35, 63), (0, 12, 44, 32), (1, 18, 50, 33), (2, 6, 38, 34), (6, 14, 46, 38), (4, 11, 43, 36), (5, 1, 33, 37), (8, 0, 32, 40), (10, 9, 41, 42), (9, 17, 49, 41), (12, 2, 34, 44), (14, 4, 36, 46), (16, 10, 42, 48), (21, 5, 37, 53), (18, 23, 55, 50), (27, 22, 54, 59), (22, 21, 53, 54), (19, 20, 52, 51), (28, 19, 51, 60), (20, 24, 56, 52), (24, 16, 48, 56), (17, 28, 60, 49), (11, 26, 58, 43), (26, 27, 59, 58), (23, 30, 62, 55), (29, 8, 40, 61), (30, 29, 61, 62)])
me_cube_005.use_remesh_preserve_volume = False
me_cube_005.use_remesh_preserve_attributes = False
me_cube_005.use_mirror_vertex_groups = False
me_cube_005.update()

# ---- objects
ob_lightrgb = bpy.data.objects.new('LightRGB', me_cylinder)
ob_plafon = bpy.data.objects.new('Plafon', me_cube_002)
ob_room = bpy.data.objects.new('Room', me_cube)
ob_pcdesk = bpy.data.objects.new('PCdesk', me_cube_005)

# ---- transforms, parenting, visibility, modifiers, constraints
ob_lightrgb.location = (0.03668, -7.547, 8.114)
ob_lightrgb.rotation_euler = (-0.0, 1.571, 0.0)
ob_lightrgb.scale = (0.1055, 0.1055, -7.283)
ob_lightrgb.lineart.crease_threshold = 0.0
ob_plafon.location = (-4.476, -1.024, 8.033)
ob_plafon.scale = (8.056, 8.781, 4.229)
ob_plafon.lineart.crease_threshold = 0.0
ob_room.location = (0.09174, -1.024, 4.293)
ob_room.scale = (8.056, 7.025, 4.229)
ob_room.lineart.crease_threshold = 0.0
ob_pcdesk.location = (0.05749, -2.726, 0.6969)
ob_pcdesk.scale = (3.716, 1.513, 0.6697)
ob_pcdesk.lineart.crease_threshold = 0.0

# ---- collection membership
col_collection_1.objects.link(ob_lightrgb)
col_collection_1.objects.link(ob_plafon)
col_collection_1.objects.link(ob_room)
col_collection_2.objects.link(ob_pcdesk)

# ---- scene / render settings (as saved in the file)
scene.frame_start = 1; scene.frame_end = 22; scene.frame_set(20)
scene.render.engine = 'CYCLES'
scene.render.resolution_percentage = 50
scene.render.dither_intensity = 0.0
scene.cycles.use_denoising = False
scene.cycles.samples = 128
scene.cycles.sampling_pattern = 'TABULATED_SOBOL'
scene.cycles.use_adaptive_sampling = False
scene.cycles.use_light_tree = False
scene.cycles.blur_glossy = 0.0
scene.cycles.sample_clamp_indirect = 0.0
scene.view_settings.view_transform = 'Standard'
bpy.context.view_layer.update()

# ---- added for rendering (the .blend has no active camera): camera
cam_auto = bpy.data.cameras.new('AutoCamera')
cam_auto.lens = 50.0
cam_auto.sensor_width = 36.0
cam_auto.clip_end = 1000.0
ob_auto_camera = bpy.data.objects.new('AutoCamera', cam_auto)
scene.collection.objects.link(ob_auto_camera)
ob_auto_camera.location = (21.8796, -27.1724, 21.1933)
ob_auto_camera.rotation_euler = (1.09748, -7.21219e-08, 0.694738)
scene.camera = ob_auto_camera
bpy.context.view_layer.update()
